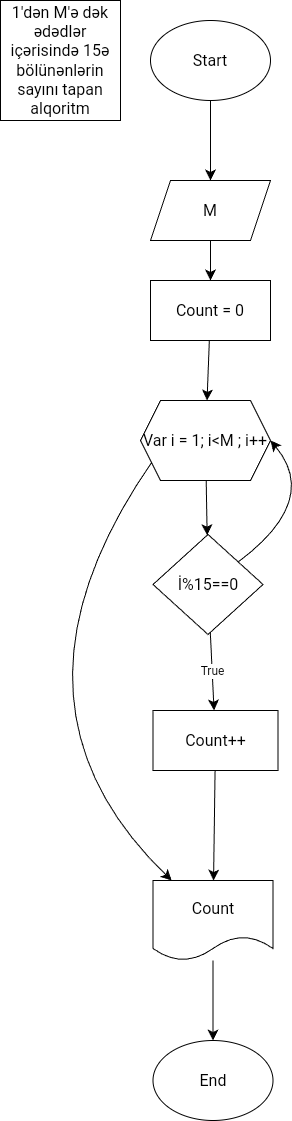

The diagram above was exported from draw.io. Its source (the exported page's mxGraphModel, read from the mxfile embedded in the PNG):
<mxGraphModel dx="412" dy="742" grid="1" gridSize="10" guides="1" tooltips="1" connect="1" arrows="1" fold="1" page="1" pageScale="1" pageWidth="827" pageHeight="1169" math="0" shadow="0">
  <root>
    <mxCell id="0" />
    <mxCell id="1" parent="0" />
    <mxCell id="FM5q8aVOO7gPUN7Y513D-1" value="1'dən M'ə dək ədədlər içərisində 15ə bölünənlərin sayını tapan alqoritm" style="whiteSpace=wrap;html=1;aspect=fixed;fontSize=16;" vertex="1" parent="1">
      <mxGeometry width="120" height="120" as="geometry" />
    </mxCell>
    <mxCell id="FM5q8aVOO7gPUN7Y513D-4" value="" style="edgeStyle=none;curved=1;rounded=0;orthogonalLoop=1;jettySize=auto;html=1;fontSize=12;startSize=8;endSize=8;" edge="1" parent="1" source="FM5q8aVOO7gPUN7Y513D-2" target="FM5q8aVOO7gPUN7Y513D-3">
      <mxGeometry relative="1" as="geometry" />
    </mxCell>
    <mxCell id="FM5q8aVOO7gPUN7Y513D-2" value="Start" style="ellipse;whiteSpace=wrap;html=1;fontSize=16;" vertex="1" parent="1">
      <mxGeometry x="150" y="20" width="120" height="80" as="geometry" />
    </mxCell>
    <mxCell id="FM5q8aVOO7gPUN7Y513D-6" value="" style="edgeStyle=none;curved=1;rounded=0;orthogonalLoop=1;jettySize=auto;html=1;fontSize=12;startSize=8;endSize=8;" edge="1" parent="1" source="FM5q8aVOO7gPUN7Y513D-3" target="FM5q8aVOO7gPUN7Y513D-5">
      <mxGeometry relative="1" as="geometry" />
    </mxCell>
    <mxCell id="FM5q8aVOO7gPUN7Y513D-3" value="M" style="shape=parallelogram;perimeter=parallelogramPerimeter;whiteSpace=wrap;html=1;fixedSize=1;fontSize=16;" vertex="1" parent="1">
      <mxGeometry x="150" y="180" width="120" height="60" as="geometry" />
    </mxCell>
    <mxCell id="FM5q8aVOO7gPUN7Y513D-8" value="" style="edgeStyle=none;curved=1;rounded=0;orthogonalLoop=1;jettySize=auto;html=1;fontSize=12;startSize=8;endSize=8;" edge="1" parent="1" source="FM5q8aVOO7gPUN7Y513D-5" target="FM5q8aVOO7gPUN7Y513D-7">
      <mxGeometry relative="1" as="geometry" />
    </mxCell>
    <mxCell id="FM5q8aVOO7gPUN7Y513D-5" value="Count = 0" style="whiteSpace=wrap;html=1;fontSize=16;" vertex="1" parent="1">
      <mxGeometry x="150" y="280" width="120" height="60" as="geometry" />
    </mxCell>
    <mxCell id="FM5q8aVOO7gPUN7Y513D-10" value="" style="edgeStyle=none;curved=1;rounded=0;orthogonalLoop=1;jettySize=auto;html=1;fontSize=12;startSize=8;endSize=8;" edge="1" parent="1" source="FM5q8aVOO7gPUN7Y513D-7" target="FM5q8aVOO7gPUN7Y513D-9">
      <mxGeometry relative="1" as="geometry" />
    </mxCell>
    <mxCell id="FM5q8aVOO7gPUN7Y513D-18" style="edgeStyle=none;curved=1;rounded=0;orthogonalLoop=1;jettySize=auto;html=1;fontSize=12;startSize=8;endSize=8;" edge="1" parent="1" target="FM5q8aVOO7gPUN7Y513D-14">
      <mxGeometry relative="1" as="geometry">
        <mxPoint x="152.50285714285735" y="459.9999999999998" as="sourcePoint" />
        <mxPoint x="127.86" y="920" as="targetPoint" />
        <Array as="points">
          <mxPoint x="-14.64" y="700" />
        </Array>
      </mxGeometry>
    </mxCell>
    <mxCell id="FM5q8aVOO7gPUN7Y513D-7" value="Var i = 1; i&amp;lt;M ; i++" style="shape=hexagon;perimeter=hexagonPerimeter2;whiteSpace=wrap;html=1;fixedSize=1;fontSize=16;" vertex="1" parent="1">
      <mxGeometry x="140" y="400" width="130" height="80" as="geometry" />
    </mxCell>
    <mxCell id="FM5q8aVOO7gPUN7Y513D-12" value="True" style="edgeStyle=none;curved=1;rounded=0;orthogonalLoop=1;jettySize=auto;html=1;fontSize=12;startSize=8;endSize=8;" edge="1" parent="1" source="FM5q8aVOO7gPUN7Y513D-9" target="FM5q8aVOO7gPUN7Y513D-11">
      <mxGeometry relative="1" as="geometry">
        <Array as="points" />
      </mxGeometry>
    </mxCell>
    <mxCell id="FM5q8aVOO7gPUN7Y513D-13" style="edgeStyle=none;curved=1;rounded=0;orthogonalLoop=1;jettySize=auto;html=1;entryX=1;entryY=0.5;entryDx=0;entryDy=0;fontSize=12;startSize=8;endSize=8;" edge="1" parent="1" source="FM5q8aVOO7gPUN7Y513D-9" target="FM5q8aVOO7gPUN7Y513D-7">
      <mxGeometry relative="1" as="geometry">
        <Array as="points">
          <mxPoint x="320" y="500" />
        </Array>
      </mxGeometry>
    </mxCell>
    <mxCell id="FM5q8aVOO7gPUN7Y513D-9" value="İ%15==0" style="rhombus;whiteSpace=wrap;html=1;fontSize=16;" vertex="1" parent="1">
      <mxGeometry x="152.5" y="534" width="110" height="100" as="geometry" />
    </mxCell>
    <mxCell id="FM5q8aVOO7gPUN7Y513D-15" value="" style="edgeStyle=none;curved=1;rounded=0;orthogonalLoop=1;jettySize=auto;html=1;fontSize=12;startSize=8;endSize=8;" edge="1" parent="1" source="FM5q8aVOO7gPUN7Y513D-11" target="FM5q8aVOO7gPUN7Y513D-14">
      <mxGeometry relative="1" as="geometry" />
    </mxCell>
    <mxCell id="FM5q8aVOO7gPUN7Y513D-11" value="Count++" style="whiteSpace=wrap;html=1;fontSize=16;" vertex="1" parent="1">
      <mxGeometry x="152.5" y="710" width="125" height="60" as="geometry" />
    </mxCell>
    <mxCell id="FM5q8aVOO7gPUN7Y513D-17" style="edgeStyle=none;curved=1;rounded=0;orthogonalLoop=1;jettySize=auto;html=1;fontSize=12;startSize=8;endSize=8;" edge="1" parent="1" source="FM5q8aVOO7gPUN7Y513D-14" target="FM5q8aVOO7gPUN7Y513D-16">
      <mxGeometry relative="1" as="geometry" />
    </mxCell>
    <mxCell id="FM5q8aVOO7gPUN7Y513D-14" value="Count" style="shape=document;whiteSpace=wrap;html=1;boundedLbl=1;fontSize=16;" vertex="1" parent="1">
      <mxGeometry x="152.5" y="880" width="120" height="80" as="geometry" />
    </mxCell>
    <mxCell id="FM5q8aVOO7gPUN7Y513D-16" value="End" style="ellipse;whiteSpace=wrap;html=1;fontSize=16;" vertex="1" parent="1">
      <mxGeometry x="152.5" y="1040" width="120" height="80" as="geometry" />
    </mxCell>
  </root>
</mxGraphModel>